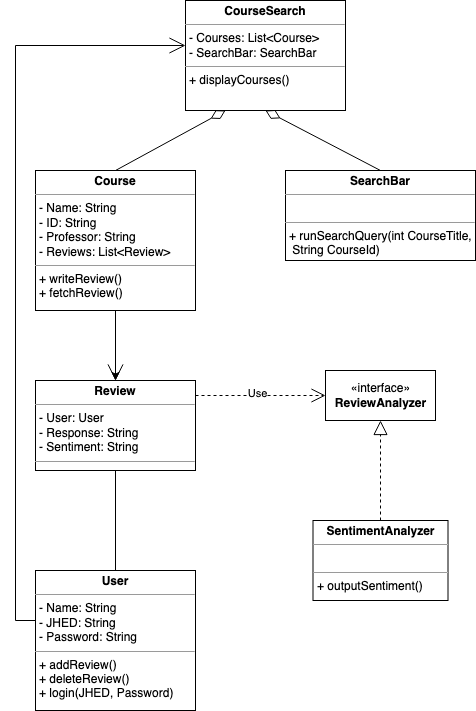

The diagram above was exported from draw.io. Its source (the exported page's mxGraphModel, read from the mxfile embedded in the PNG):
<mxGraphModel dx="1186" dy="-86" grid="1" gridSize="10" guides="1" tooltips="1" connect="1" arrows="1" fold="1" page="1" pageScale="1" pageWidth="1100" pageHeight="850" math="0" shadow="0">
  <root>
    <mxCell id="0" />
    <mxCell id="1" parent="0" />
    <mxCell id="2" style="edgeStyle=none;rounded=0;orthogonalLoop=1;jettySize=auto;html=1;exitX=0.5;exitY=0;exitDx=0;exitDy=0;entryX=0.25;entryY=1;entryDx=0;entryDy=0;startArrow=none;startFill=0;endArrow=diamondThin;endFill=0;startSize=14;endSize=14;sourcePerimeterSpacing=0;" edge="1" source="5" target="12" parent="1">
      <mxGeometry relative="1" as="geometry" />
    </mxCell>
    <mxCell id="3" style="edgeStyle=none;rounded=0;orthogonalLoop=1;jettySize=auto;html=1;exitX=0.5;exitY=1;exitDx=0;exitDy=0;entryX=0.5;entryY=0;entryDx=0;entryDy=0;startArrow=none;startFill=0;endArrow=open;endFill=0;startSize=14;endSize=14;sourcePerimeterSpacing=0;" edge="1" source="5" target="7" parent="1">
      <mxGeometry relative="1" as="geometry" />
    </mxCell>
    <mxCell id="4" value="" style="edgeStyle=orthogonalEdgeStyle;rounded=0;orthogonalLoop=1;jettySize=auto;html=1;" edge="1" source="5" target="7" parent="1">
      <mxGeometry relative="1" as="geometry" />
    </mxCell>
    <mxCell id="5" value="&lt;p style=&quot;margin:0px;margin-top:4px;text-align:center;&quot;&gt;&lt;b&gt;Course&lt;/b&gt;&lt;/p&gt;&lt;hr size=&quot;1&quot;&gt;&lt;p style=&quot;margin:0px;margin-left:4px;&quot;&gt;- Name: String&lt;/p&gt;&lt;p style=&quot;margin:0px;margin-left:4px;&quot;&gt;- ID: String&lt;/p&gt;&lt;p style=&quot;margin:0px;margin-left:4px;&quot;&gt;- Professor: String&lt;/p&gt;&lt;p style=&quot;margin:0px;margin-left:4px;&quot;&gt;- Reviews: List&amp;lt;Review&amp;gt;&lt;/p&gt;&lt;hr size=&quot;1&quot;&gt;&lt;p style=&quot;margin:0px;margin-left:4px;&quot;&gt;+ writeReview()&lt;/p&gt;&lt;p style=&quot;margin:0px;margin-left:4px;&quot;&gt;+ fetchReview()&lt;/p&gt;&lt;p style=&quot;margin:0px;margin-left:4px;&quot;&gt;&lt;br&gt;&lt;/p&gt;" style="verticalAlign=top;align=left;overflow=fill;fontSize=12;fontFamily=Helvetica;html=1;" vertex="1" parent="1">
      <mxGeometry x="80" y="1050" width="160" height="140" as="geometry" />
    </mxCell>
    <mxCell id="6" style="edgeStyle=none;rounded=0;orthogonalLoop=1;jettySize=auto;html=1;exitX=0.5;exitY=1;exitDx=0;exitDy=0;entryX=0.5;entryY=0;entryDx=0;entryDy=0;startArrow=none;startFill=0;endArrow=none;endFill=0;startSize=14;endSize=14;sourcePerimeterSpacing=0;" edge="1" source="7" target="9" parent="1">
      <mxGeometry relative="1" as="geometry" />
    </mxCell>
    <mxCell id="7" value="&lt;p style=&quot;margin:0px;margin-top:4px;text-align:center;&quot;&gt;&lt;b&gt;Review&lt;/b&gt;&lt;/p&gt;&lt;hr size=&quot;1&quot;&gt;&lt;p style=&quot;margin:0px;margin-left:4px;&quot;&gt;- User: User&lt;/p&gt;&lt;p style=&quot;margin:0px;margin-left:4px;&quot;&gt;- Response: String&lt;/p&gt;&lt;p style=&quot;margin:0px;margin-left:4px;&quot;&gt;- Sentiment: String&lt;/p&gt;&lt;hr size=&quot;1&quot;&gt;&lt;p style=&quot;margin:0px;margin-left:4px;&quot;&gt;&lt;br&gt;&lt;/p&gt;" style="verticalAlign=top;align=left;overflow=fill;fontSize=12;fontFamily=Helvetica;html=1;" vertex="1" parent="1">
      <mxGeometry x="80" y="1260" width="160" height="90" as="geometry" />
    </mxCell>
    <mxCell id="8" style="edgeStyle=orthogonalEdgeStyle;rounded=0;orthogonalLoop=1;jettySize=auto;html=1;exitX=0;exitY=0.5;exitDx=0;exitDy=0;startArrow=none;startFill=0;endArrow=open;endFill=0;startSize=14;endSize=14;sourcePerimeterSpacing=0;" edge="1" source="9" target="12" parent="1">
      <mxGeometry relative="1" as="geometry">
        <Array as="points">
          <mxPoint x="60" y="1500" />
          <mxPoint x="60" y="925" />
        </Array>
      </mxGeometry>
    </mxCell>
    <mxCell id="9" value="&lt;p style=&quot;margin:0px;margin-top:4px;text-align:center;&quot;&gt;&lt;b&gt;User&lt;/b&gt;&lt;/p&gt;&lt;hr size=&quot;1&quot;&gt;&lt;p style=&quot;margin:0px;margin-left:4px;&quot;&gt;- Name: String&lt;/p&gt;&lt;p style=&quot;margin:0px;margin-left:4px;&quot;&gt;- JHED: String&lt;br&gt;&lt;/p&gt;&lt;p style=&quot;margin:0px;margin-left:4px;&quot;&gt;- Password: String&lt;/p&gt;&lt;hr size=&quot;1&quot;&gt;&lt;p style=&quot;margin:0px;margin-left:4px;&quot;&gt;+ addReview()&lt;/p&gt;&lt;p style=&quot;margin:0px;margin-left:4px;&quot;&gt;+ deleteReview()&lt;/p&gt;&lt;p style=&quot;margin:0px;margin-left:4px;&quot;&gt;+ login(JHED, Password)&lt;/p&gt;" style="verticalAlign=top;align=left;overflow=fill;fontSize=12;fontFamily=Helvetica;html=1;" vertex="1" parent="1">
      <mxGeometry x="80" y="1450" width="160" height="140" as="geometry" />
    </mxCell>
    <mxCell id="10" style="edgeStyle=none;rounded=0;orthogonalLoop=1;jettySize=auto;html=1;exitX=0.5;exitY=0;exitDx=0;exitDy=0;entryX=0.5;entryY=1;entryDx=0;entryDy=0;startArrow=none;startFill=0;endArrow=diamondThin;endFill=0;startSize=14;endSize=14;sourcePerimeterSpacing=0;" edge="1" source="11" target="12" parent="1">
      <mxGeometry relative="1" as="geometry" />
    </mxCell>
    <mxCell id="11" value="&lt;p style=&quot;margin:0px;margin-top:4px;text-align:center;&quot;&gt;&lt;b&gt;SearchBar&lt;/b&gt;&lt;/p&gt;&lt;hr size=&quot;1&quot;&gt;&lt;p style=&quot;margin:0px;margin-left:4px;&quot;&gt;&lt;br&gt;&lt;/p&gt;&lt;hr size=&quot;1&quot;&gt;&lt;p style=&quot;margin:0px;margin-left:4px;&quot;&gt;+ runSearchQuery(int CourseTitle,&lt;/p&gt;&lt;p style=&quot;margin:0px;margin-left:4px;&quot;&gt;&amp;nbsp;String CourseId)&lt;/p&gt;&lt;p style=&quot;margin:0px;margin-left:4px;&quot;&gt;&lt;br&gt;&lt;/p&gt;&lt;p style=&quot;margin:0px;margin-left:4px;&quot;&gt;&lt;br&gt;&lt;/p&gt;&lt;p style=&quot;margin:0px;margin-left:4px;&quot;&gt;&lt;br&gt;&lt;/p&gt;" style="verticalAlign=top;align=left;overflow=fill;fontSize=12;fontFamily=Helvetica;html=1;" vertex="1" parent="1">
      <mxGeometry x="330" y="1050" width="190" height="90" as="geometry" />
    </mxCell>
    <mxCell id="12" value="&lt;p style=&quot;margin:0px;margin-top:4px;text-align:center;&quot;&gt;&lt;b&gt;CourseSearch&lt;/b&gt;&lt;/p&gt;&lt;hr size=&quot;1&quot;&gt;&lt;p style=&quot;margin:0px;margin-left:4px;&quot;&gt;- Courses: List&amp;lt;Course&amp;gt;&lt;/p&gt;&lt;p style=&quot;margin:0px;margin-left:4px;&quot;&gt;- SearchBar: SearchBar&lt;br&gt;&lt;/p&gt;&lt;hr size=&quot;1&quot;&gt;&lt;p style=&quot;margin:0px;margin-left:4px;&quot;&gt;+ displayCourses()&lt;/p&gt;&lt;p style=&quot;margin:0px;margin-left:4px;&quot;&gt;&lt;br&gt;&lt;/p&gt;&lt;p style=&quot;margin:0px;margin-left:4px;&quot;&gt;&lt;br&gt;&lt;/p&gt;&lt;p style=&quot;margin:0px;margin-left:4px;&quot;&gt;&lt;br&gt;&lt;/p&gt;&lt;p style=&quot;margin:0px;margin-left:4px;&quot;&gt;&lt;br&gt;&lt;/p&gt;&lt;p style=&quot;margin:0px;margin-left:4px;&quot;&gt;&lt;br&gt;&lt;/p&gt;" style="verticalAlign=top;align=left;overflow=fill;fontSize=12;fontFamily=Helvetica;html=1;" vertex="1" parent="1">
      <mxGeometry x="230" y="880" width="160" height="110" as="geometry" />
    </mxCell>
    <mxCell id="13" style="edgeStyle=orthogonalEdgeStyle;rounded=0;orthogonalLoop=1;jettySize=auto;html=1;exitX=1;exitY=0.5;exitDx=0;exitDy=0;entryX=0;entryY=0.5;entryDx=0;entryDy=0;startArrow=none;startFill=0;endArrow=open;endFill=0;startSize=14;sourcePerimeterSpacing=0;dashed=1;endSize=12;" edge="1" target="16" parent="1">
      <mxGeometry relative="1" as="geometry">
        <mxPoint x="240" y="1275" as="sourcePoint" />
      </mxGeometry>
    </mxCell>
    <mxCell id="14" value="Use" style="edgeLabel;html=1;align=center;verticalAlign=middle;resizable=0;points=[];" vertex="1" connectable="0" parent="13">
      <mxGeometry x="-0.0615" y="3" relative="1" as="geometry">
        <mxPoint as="offset" />
      </mxGeometry>
    </mxCell>
    <mxCell id="15" style="edgeStyle=orthogonalEdgeStyle;rounded=0;orthogonalLoop=1;jettySize=auto;html=1;exitX=0.5;exitY=0;exitDx=0;exitDy=0;entryX=0.5;entryY=1;entryDx=0;entryDy=0;dashed=1;startArrow=none;startFill=0;endArrow=block;endFill=0;startSize=14;endSize=12;sourcePerimeterSpacing=0;" edge="1" source="17" target="16" parent="1">
      <mxGeometry relative="1" as="geometry">
        <mxPoint x="425" y="1430" as="sourcePoint" />
      </mxGeometry>
    </mxCell>
    <mxCell id="16" value="«interface»&lt;br&gt;&lt;b&gt;ReviewAnalyzer&lt;/b&gt;" style="html=1;" vertex="1" parent="1">
      <mxGeometry x="370" y="1250" width="110" height="50" as="geometry" />
    </mxCell>
    <mxCell id="17" value="&lt;p style=&quot;margin:0px;margin-top:4px;text-align:center;&quot;&gt;&lt;b&gt;SentimentAnalyzer&lt;/b&gt;&lt;/p&gt;&lt;hr size=&quot;1&quot;&gt;&lt;p style=&quot;margin:0px;margin-left:4px;&quot;&gt;&lt;br&gt;&lt;/p&gt;&lt;hr size=&quot;1&quot;&gt;&lt;p style=&quot;margin:0px;margin-left:4px;&quot;&gt;+ outputSentiment()&lt;/p&gt;" style="verticalAlign=top;align=left;overflow=fill;fontSize=12;fontFamily=Helvetica;html=1;" vertex="1" parent="1">
      <mxGeometry x="357.5" y="1400" width="135" height="80" as="geometry" />
    </mxCell>
  </root>
</mxGraphModel>